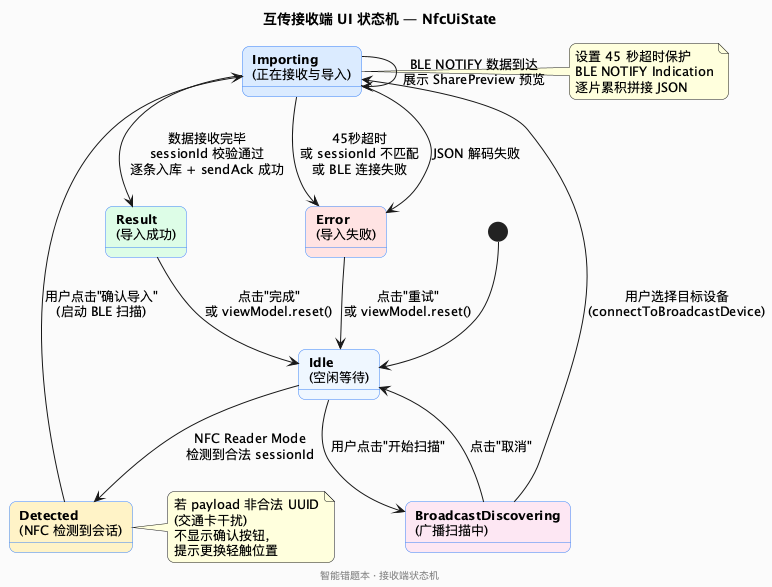

The diagram above was rendered by PlantUML. Its source (embedded in the PNG):
@startuml intercom-statemachine
' 互传 — 接收端 UI 状态机
' 导出: plantuml -tpng -scale 2 intercom-statemachine.puml

skinparam backgroundColor #FAFAFA
skinparam defaultFontName SimSun
skinparam defaultFontSize 13
skinparam roundcorner 14
skinparam state {
  BorderColor #3B82F6
  FontSize 13
}

title **互传接收端 UI 状态机 — NfcUiState**
footer 智能错题本 · 接收端状态机

state "**Idle**\n(空闲等待)" as Idle #EFF6FF
state "**Detected**\n(NFC 检测到会话)" as Detected #FEF3C7
state "**BroadcastDiscovering**\n(广播扫描中)" as Broadcasting #FCE7F3
state "**Importing**\n(正在接收与导入)" as Importing #DBEAFE
state "**Result**\n(导入成功)" as Result #DCFCE7
state "**Error**\n(导入失败)" as Error #FEE2E2

[*] --> Idle

Idle --> Detected: NFC Reader Mode\n检测到合法 sessionId
Idle --> Broadcasting: 用户点击"开始扫描"

Broadcasting --> Importing: 用户选择目标设备\n(connectToBroadcastDevice)
Broadcasting --> Idle: 点击"取消"

Detected --> Importing: 用户点击"确认导入"\n(启动 BLE 扫描)

Importing --> Importing: BLE NOTIFY 数据到达\n展示 SharePreview 预览
Importing --> Result: 数据接收完毕\nsessionId 校验通过\n逐条入库 + sendAck 成功
Importing --> Error: 45秒超时\n或 sessionId 不匹配\n或 BLE 连接失败
Importing --> Error: JSON 解码失败

Result --> Idle: 点击"完成"\n或 viewModel.reset()
Error --> Idle: 点击"重试"\n或 viewModel.reset()

note right of Importing
  设置 45 秒超时保护
  BLE NOTIFY Indication
  逐片累积拼接 JSON
end note

note right of Detected
  若 payload 非合法 UUID
  (交通卡干扰)
  不显示确认按钮，
  提示更换轻触位置
end note

@enduml